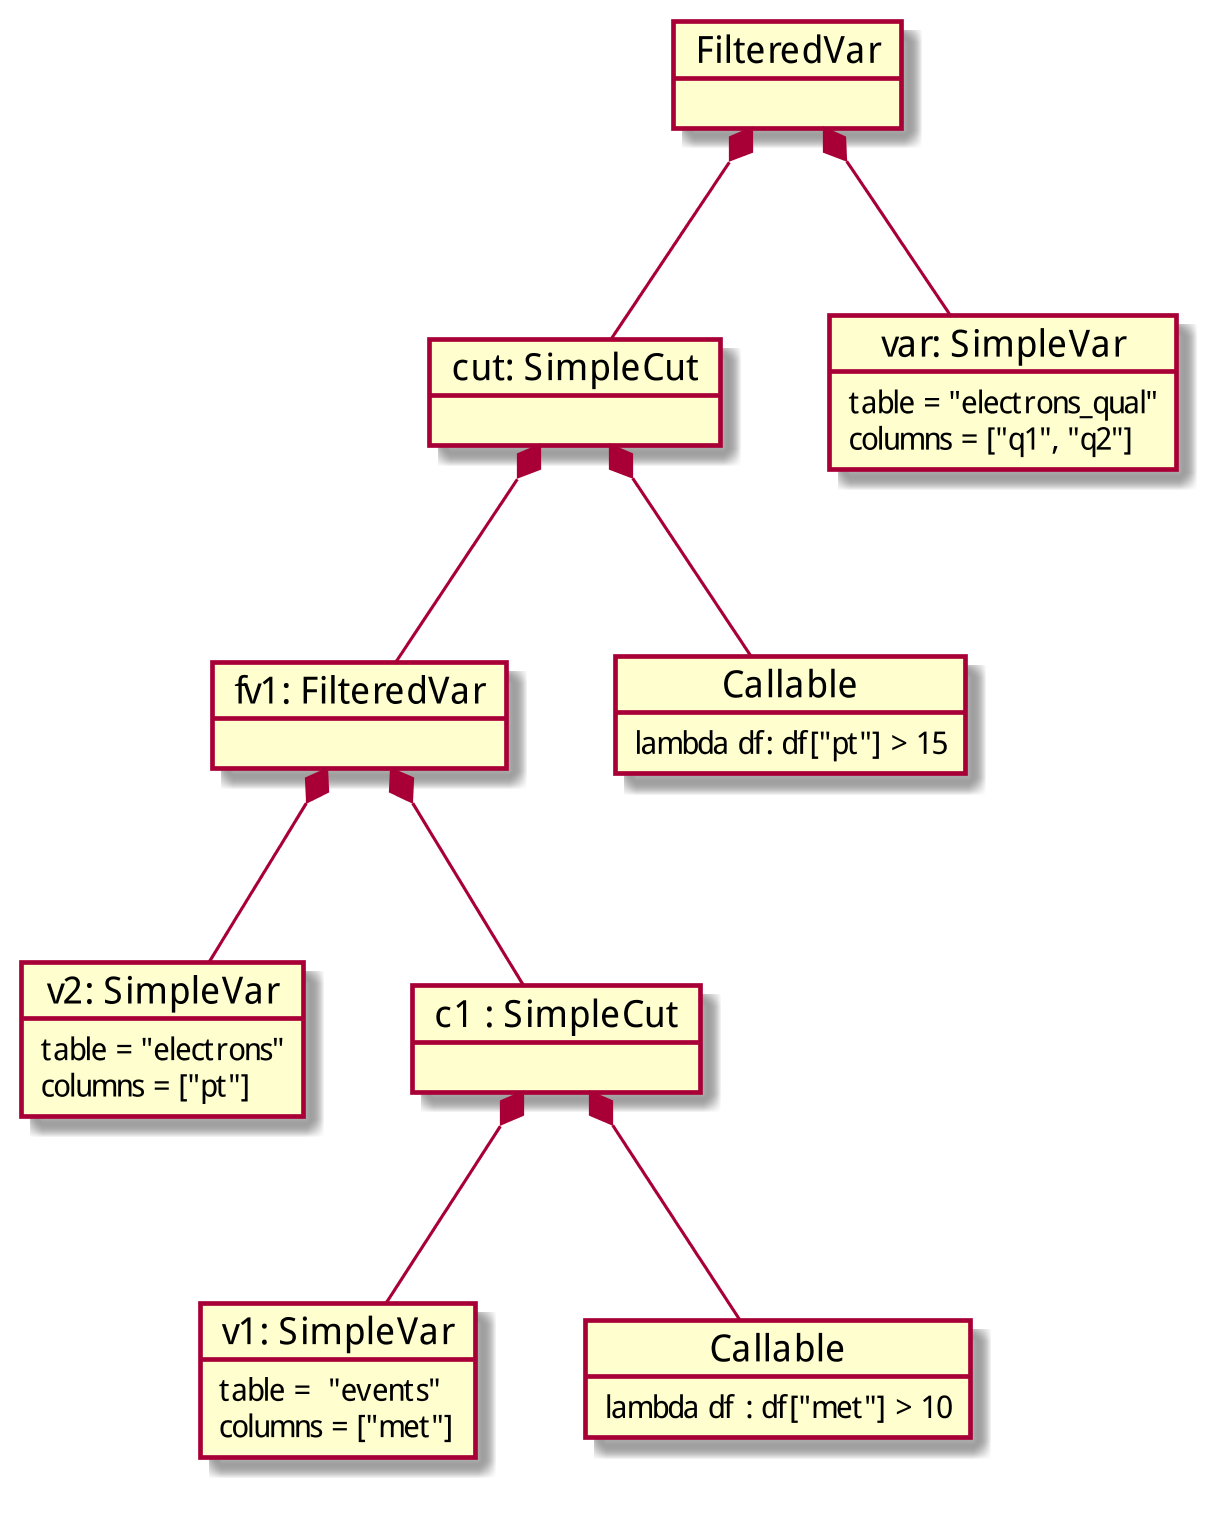

The diagram above was rendered by PlantUML. Its source (embedded in the PNG):
@startuml
skinparam dpi 300

object "v2: SimpleVar" as var {
  table = "electrons"
  columns = ["pt"]
}

object "c1 : SimpleCut" as cut {
}

object "v1: SimpleVar" as met {
  table =  "events"
  columns = ["met"]
}

object "fv1: FilteredVar" as fv1 {
}

object "Callable" as pred {
 lambda df : df["met"] > 10
}

object "FilteredVar" as fv2 {
}

object "cut: SimpleCut" as cut2 {
}

object "var: SimpleVar" as qual {
  table = "electrons_qual"
  columns = ["q1", "q2"]
}

object "Callable" as pred2 {
  lambda df: df["pt"] > 15
}

cut *-- met
cut *-- pred
fv1 *-- var
fv1 *-- cut

fv2 *-- qual
fv2 *-- cut2

cut2 *-- fv1
cut2 *-- pred2

@enduml